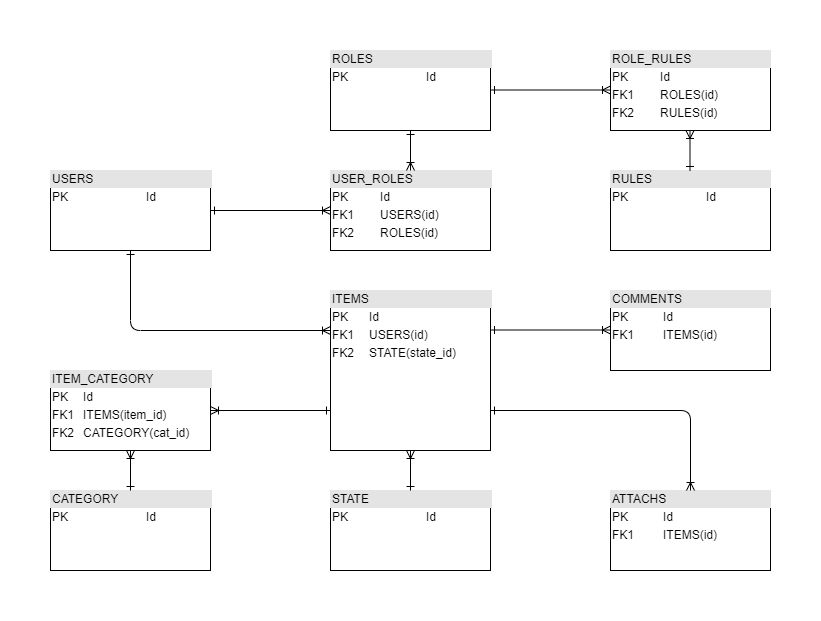

The diagram above was exported from draw.io. Its source (the exported page's mxGraphModel, read from the mxfile embedded in the PNG):
<mxGraphModel dx="868" dy="401" grid="1" gridSize="10" guides="1" tooltips="1" connect="1" arrows="1" fold="1" page="1" pageScale="1" pageWidth="413" pageHeight="583" math="0" shadow="0">
  <root>
    <mxCell id="0" />
    <mxCell id="1" parent="0" />
    <mxCell id="VXPTHTz820mEdU5Vfg0A-1" value="&lt;div style=&quot;box-sizing: border-box ; width: 100% ; background: #e4e4e4 ; padding: 2px&quot;&gt;USERS&lt;/div&gt;&lt;table style=&quot;width: 100% ; font-size: 1em&quot; cellpadding=&quot;2&quot; cellspacing=&quot;0&quot;&gt;&lt;tbody&gt;&lt;tr&gt;&lt;td&gt;PK&lt;/td&gt;&lt;td&gt;Id&lt;/td&gt;&lt;/tr&gt;&lt;tr&gt;&lt;td&gt;&lt;br&gt;&lt;/td&gt;&lt;td&gt;&lt;br&gt;&lt;/td&gt;&lt;/tr&gt;&lt;tr&gt;&lt;td&gt;&lt;/td&gt;&lt;td&gt;&lt;br&gt;&lt;/td&gt;&lt;/tr&gt;&lt;/tbody&gt;&lt;/table&gt;" style="verticalAlign=top;align=left;overflow=fill;html=1;" vertex="1" parent="1">
      <mxGeometry x="60" y="160" width="160" height="80" as="geometry" />
    </mxCell>
    <mxCell id="VXPTHTz820mEdU5Vfg0A-2" value="&lt;div style=&quot;box-sizing: border-box ; width: 100% ; background: #e4e4e4 ; padding: 2px&quot;&gt;USER_ROLES&lt;/div&gt;&lt;table style=&quot;width: 100% ; font-size: 1em&quot; cellpadding=&quot;2&quot; cellspacing=&quot;0&quot;&gt;&lt;tbody&gt;&lt;tr&gt;&lt;td&gt;PK&lt;/td&gt;&lt;td&gt;Id&lt;/td&gt;&lt;/tr&gt;&lt;tr&gt;&lt;td&gt;FK1&lt;/td&gt;&lt;td&gt;USERS(id)&lt;/td&gt;&lt;/tr&gt;&lt;tr&gt;&lt;td&gt;FK2&lt;/td&gt;&lt;td&gt;ROLES(id)&lt;/td&gt;&lt;/tr&gt;&lt;/tbody&gt;&lt;/table&gt;" style="verticalAlign=top;align=left;overflow=fill;html=1;" vertex="1" parent="1">
      <mxGeometry x="340" y="160" width="160" height="80" as="geometry" />
    </mxCell>
    <mxCell id="VXPTHTz820mEdU5Vfg0A-3" value="&lt;div style=&quot;box-sizing: border-box ; width: 100% ; background: #e4e4e4 ; padding: 2px&quot;&gt;RULES&lt;/div&gt;&lt;table style=&quot;width: 100% ; font-size: 1em&quot; cellpadding=&quot;2&quot; cellspacing=&quot;0&quot;&gt;&lt;tbody&gt;&lt;tr&gt;&lt;td&gt;PK&lt;/td&gt;&lt;td&gt;Id&lt;/td&gt;&lt;/tr&gt;&lt;tr&gt;&lt;td&gt;&lt;br&gt;&lt;/td&gt;&lt;td&gt;&lt;br&gt;&lt;/td&gt;&lt;/tr&gt;&lt;tr&gt;&lt;td&gt;&lt;/td&gt;&lt;td&gt;&lt;br&gt;&lt;/td&gt;&lt;/tr&gt;&lt;/tbody&gt;&lt;/table&gt;" style="verticalAlign=top;align=left;overflow=fill;html=1;" vertex="1" parent="1">
      <mxGeometry x="620" y="160" width="160" height="80" as="geometry" />
    </mxCell>
    <mxCell id="VXPTHTz820mEdU5Vfg0A-4" value="&lt;div style=&quot;box-sizing: border-box ; width: 100% ; background: #e4e4e4 ; padding: 2px&quot;&gt;ITEMS&lt;/div&gt;&lt;table style=&quot;width: 100% ; font-size: 1em&quot; cellpadding=&quot;2&quot; cellspacing=&quot;0&quot;&gt;&lt;tbody&gt;&lt;tr&gt;&lt;td&gt;PK&lt;/td&gt;&lt;td&gt;Id&lt;/td&gt;&lt;/tr&gt;&lt;tr&gt;&lt;td&gt;FK1&lt;/td&gt;&lt;td&gt;USERS(id)&lt;/td&gt;&lt;/tr&gt;&lt;tr&gt;&lt;td&gt;FK2&lt;/td&gt;&lt;td&gt;STATE(state_id)&lt;/td&gt;&lt;/tr&gt;&lt;/tbody&gt;&lt;/table&gt;" style="verticalAlign=top;align=left;overflow=fill;html=1;" vertex="1" parent="1">
      <mxGeometry x="340" y="280" width="160" height="160" as="geometry" />
    </mxCell>
    <mxCell id="VXPTHTz820mEdU5Vfg0A-5" value="&lt;div style=&quot;box-sizing: border-box ; width: 100% ; background: #e4e4e4 ; padding: 2px&quot;&gt;COMMENTS&lt;/div&gt;&lt;table style=&quot;width: 100% ; font-size: 1em&quot; cellpadding=&quot;2&quot; cellspacing=&quot;0&quot;&gt;&lt;tbody&gt;&lt;tr&gt;&lt;td&gt;PK&lt;/td&gt;&lt;td&gt;Id&lt;/td&gt;&lt;/tr&gt;&lt;tr&gt;&lt;td&gt;FK1&lt;/td&gt;&lt;td&gt;ITEMS(id)&lt;br&gt;&lt;/td&gt;&lt;/tr&gt;&lt;tr&gt;&lt;td&gt;&lt;/td&gt;&lt;td&gt;&lt;br&gt;&lt;/td&gt;&lt;/tr&gt;&lt;/tbody&gt;&lt;/table&gt;" style="verticalAlign=top;align=left;overflow=fill;html=1;" vertex="1" parent="1">
      <mxGeometry x="620" y="280" width="160" height="80" as="geometry" />
    </mxCell>
    <mxCell id="VXPTHTz820mEdU5Vfg0A-6" value="&lt;div style=&quot;box-sizing: border-box ; width: 100% ; background: #e4e4e4 ; padding: 2px&quot;&gt;ATTACHS&lt;/div&gt;&lt;table style=&quot;width: 100% ; font-size: 1em&quot; cellpadding=&quot;2&quot; cellspacing=&quot;0&quot;&gt;&lt;tbody&gt;&lt;tr&gt;&lt;td&gt;PK&lt;/td&gt;&lt;td&gt;Id&lt;/td&gt;&lt;/tr&gt;&lt;tr&gt;&lt;td&gt;FK1&lt;/td&gt;&lt;td&gt;ITEMS(id)&lt;/td&gt;&lt;/tr&gt;&lt;tr&gt;&lt;td&gt;&lt;/td&gt;&lt;td&gt;&lt;br&gt;&lt;/td&gt;&lt;/tr&gt;&lt;/tbody&gt;&lt;/table&gt;" style="verticalAlign=top;align=left;overflow=fill;html=1;" vertex="1" parent="1">
      <mxGeometry x="620" y="480" width="160" height="80" as="geometry" />
    </mxCell>
    <mxCell id="VXPTHTz820mEdU5Vfg0A-7" value="&lt;div style=&quot;box-sizing: border-box ; width: 100% ; background: #e4e4e4 ; padding: 2px&quot;&gt;CATEGORY&lt;/div&gt;&lt;table style=&quot;width: 100% ; font-size: 1em&quot; cellpadding=&quot;2&quot; cellspacing=&quot;0&quot;&gt;&lt;tbody&gt;&lt;tr&gt;&lt;td&gt;PK&lt;/td&gt;&lt;td&gt;Id&lt;/td&gt;&lt;/tr&gt;&lt;tr&gt;&lt;td&gt;&lt;br&gt;&lt;/td&gt;&lt;td&gt;&lt;br&gt;&lt;/td&gt;&lt;/tr&gt;&lt;tr&gt;&lt;td&gt;&lt;/td&gt;&lt;td&gt;&lt;br&gt;&lt;/td&gt;&lt;/tr&gt;&lt;/tbody&gt;&lt;/table&gt;" style="verticalAlign=top;align=left;overflow=fill;html=1;" vertex="1" parent="1">
      <mxGeometry x="60" y="480" width="160" height="80" as="geometry" />
    </mxCell>
    <mxCell id="VXPTHTz820mEdU5Vfg0A-8" value="&lt;div style=&quot;box-sizing: border-box ; width: 100% ; background: #e4e4e4 ; padding: 2px&quot;&gt;STATE&lt;/div&gt;&lt;table style=&quot;width: 100% ; font-size: 1em&quot; cellpadding=&quot;2&quot; cellspacing=&quot;0&quot;&gt;&lt;tbody&gt;&lt;tr&gt;&lt;td&gt;PK&lt;/td&gt;&lt;td&gt;Id&lt;/td&gt;&lt;/tr&gt;&lt;tr&gt;&lt;td&gt;&lt;br&gt;&lt;/td&gt;&lt;td&gt;&lt;br&gt;&lt;/td&gt;&lt;/tr&gt;&lt;tr&gt;&lt;td&gt;&lt;/td&gt;&lt;td&gt;&lt;br&gt;&lt;/td&gt;&lt;/tr&gt;&lt;/tbody&gt;&lt;/table&gt;" style="verticalAlign=top;align=left;overflow=fill;html=1;" vertex="1" parent="1">
      <mxGeometry x="340" y="480" width="160" height="80" as="geometry" />
    </mxCell>
    <mxCell id="VXPTHTz820mEdU5Vfg0A-13" value="" style="endArrow=ERoneToMany;endFill=0;html=1;edgeStyle=orthogonalEdgeStyle;align=left;verticalAlign=top;entryX=0;entryY=0.5;entryDx=0;entryDy=0;startArrow=ERone;startFill=0;strokeWidth=1;" edge="1" parent="1" target="VXPTHTz820mEdU5Vfg0A-2">
      <mxGeometry x="-1" relative="1" as="geometry">
        <mxPoint x="220" y="200" as="sourcePoint" />
        <mxPoint x="310" y="200" as="targetPoint" />
      </mxGeometry>
    </mxCell>
    <mxCell id="VXPTHTz820mEdU5Vfg0A-15" value="" style="endArrow=ERoneToMany;endFill=0;html=1;edgeStyle=orthogonalEdgeStyle;align=left;verticalAlign=top;startArrow=ERone;startFill=0;" edge="1" parent="1">
      <mxGeometry x="-1" relative="1" as="geometry">
        <mxPoint x="500" y="79.5" as="sourcePoint" />
        <mxPoint x="620" y="79.5" as="targetPoint" />
      </mxGeometry>
    </mxCell>
    <mxCell id="VXPTHTz820mEdU5Vfg0A-17" value="" style="endArrow=ERoneToMany;endFill=0;html=1;edgeStyle=orthogonalEdgeStyle;align=left;verticalAlign=top;entryX=0;entryY=0.5;entryDx=0;entryDy=0;startArrow=ERone;startFill=0;" edge="1" parent="1">
      <mxGeometry x="-1" relative="1" as="geometry">
        <mxPoint x="500" y="319.5" as="sourcePoint" />
        <mxPoint x="620" y="319.5" as="targetPoint" />
      </mxGeometry>
    </mxCell>
    <mxCell id="VXPTHTz820mEdU5Vfg0A-19" value="" style="endArrow=ERoneToMany;endFill=0;html=1;edgeStyle=orthogonalEdgeStyle;align=left;verticalAlign=top;entryX=0.5;entryY=0;entryDx=0;entryDy=0;exitX=1;exitY=0.75;exitDx=0;exitDy=0;startArrow=ERone;startFill=0;" edge="1" parent="1" source="VXPTHTz820mEdU5Vfg0A-4" target="VXPTHTz820mEdU5Vfg0A-6">
      <mxGeometry x="-1" relative="1" as="geometry">
        <mxPoint x="500" y="440" as="sourcePoint" />
        <mxPoint x="620" y="440" as="targetPoint" />
        <Array as="points">
          <mxPoint x="700" y="400" />
        </Array>
      </mxGeometry>
    </mxCell>
    <mxCell id="VXPTHTz820mEdU5Vfg0A-21" value="" style="endArrow=ERoneToMany;endFill=0;html=1;edgeStyle=orthogonalEdgeStyle;align=left;verticalAlign=top;exitX=0.5;exitY=1;exitDx=0;exitDy=0;startArrow=ERone;startFill=0;strokeWidth=1;strokeColor=#000000;jumpStyle=none;shadow=0;comic=0;" edge="1" parent="1" source="VXPTHTz820mEdU5Vfg0A-1">
      <mxGeometry y="50" relative="1" as="geometry">
        <mxPoint x="360" y="260" as="sourcePoint" />
        <mxPoint x="340" y="320" as="targetPoint" />
        <Array as="points">
          <mxPoint x="140" y="320" />
          <mxPoint x="340" y="320" />
        </Array>
        <mxPoint as="offset" />
      </mxGeometry>
    </mxCell>
    <mxCell id="VXPTHTz820mEdU5Vfg0A-22" value="" style="resizable=0;html=1;align=left;verticalAlign=bottom;labelBackgroundColor=#ffffff;fontSize=10;" connectable="0" vertex="1" parent="VXPTHTz820mEdU5Vfg0A-21">
      <mxGeometry x="-1" relative="1" as="geometry" />
    </mxCell>
    <mxCell id="VXPTHTz820mEdU5Vfg0A-23" value="" style="endArrow=ERone;endFill=0;html=1;edgeStyle=orthogonalEdgeStyle;align=left;verticalAlign=top;entryX=0.5;entryY=0;entryDx=0;entryDy=0;exitX=0.5;exitY=1;exitDx=0;exitDy=0;startArrow=ERoneToMany;startFill=0;" edge="1" parent="1" source="VXPTHTz820mEdU5Vfg0A-4" target="VXPTHTz820mEdU5Vfg0A-8">
      <mxGeometry x="-1" relative="1" as="geometry">
        <mxPoint x="350" y="440" as="sourcePoint" />
        <mxPoint x="470" y="440" as="targetPoint" />
      </mxGeometry>
    </mxCell>
    <mxCell id="VXPTHTz820mEdU5Vfg0A-25" value="" style="endArrow=ERoneToMany;endFill=0;html=1;edgeStyle=orthogonalEdgeStyle;align=left;verticalAlign=top;exitX=0;exitY=0.75;exitDx=0;exitDy=0;startArrow=ERone;startFill=0;entryX=1;entryY=0.5;entryDx=0;entryDy=0;" edge="1" parent="1" source="VXPTHTz820mEdU5Vfg0A-4" target="VXPTHTz820mEdU5Vfg0A-28">
      <mxGeometry x="-1" relative="1" as="geometry">
        <mxPoint x="170" y="410" as="sourcePoint" />
        <mxPoint x="240" y="440" as="targetPoint" />
      </mxGeometry>
    </mxCell>
    <mxCell id="VXPTHTz820mEdU5Vfg0A-28" value="&lt;div style=&quot;box-sizing: border-box ; width: 100% ; background: #e4e4e4 ; padding: 2px&quot;&gt;ITEM_CATEGORY&lt;/div&gt;&lt;table style=&quot;width: 100% ; font-size: 1em&quot; cellpadding=&quot;2&quot; cellspacing=&quot;0&quot;&gt;&lt;tbody&gt;&lt;tr&gt;&lt;td&gt;PK&lt;/td&gt;&lt;td&gt;Id&lt;/td&gt;&lt;/tr&gt;&lt;tr&gt;&lt;td&gt;FK1&lt;/td&gt;&lt;td&gt;ITEMS(item_id)&lt;/td&gt;&lt;/tr&gt;&lt;tr&gt;&lt;td&gt;FK2&lt;/td&gt;&lt;td&gt;CATEGORY(cat_id)&lt;/td&gt;&lt;/tr&gt;&lt;tr&gt;&lt;td&gt;&lt;/td&gt;&lt;td&gt;&lt;br&gt;&lt;/td&gt;&lt;/tr&gt;&lt;/tbody&gt;&lt;/table&gt;" style="verticalAlign=top;align=left;overflow=fill;html=1;" vertex="1" parent="1">
      <mxGeometry x="60" y="360" width="160" height="80" as="geometry" />
    </mxCell>
    <mxCell id="VXPTHTz820mEdU5Vfg0A-29" value="" style="endArrow=ERoneToMany;endFill=0;html=1;edgeStyle=orthogonalEdgeStyle;align=left;verticalAlign=top;exitX=0.5;exitY=0;exitDx=0;exitDy=0;startArrow=ERone;startFill=0;entryX=0.5;entryY=1;entryDx=0;entryDy=0;" edge="1" parent="1" source="VXPTHTz820mEdU5Vfg0A-7" target="VXPTHTz820mEdU5Vfg0A-28">
      <mxGeometry x="-1" relative="1" as="geometry">
        <mxPoint x="340" y="460" as="sourcePoint" />
        <mxPoint x="220" y="460" as="targetPoint" />
      </mxGeometry>
    </mxCell>
    <mxCell id="VXPTHTz820mEdU5Vfg0A-30" value="&lt;div style=&quot;box-sizing: border-box ; width: 100% ; background: #e4e4e4 ; padding: 2px&quot;&gt;ROLES&lt;/div&gt;&lt;table style=&quot;width: 100% ; font-size: 1em&quot; cellpadding=&quot;2&quot; cellspacing=&quot;0&quot;&gt;&lt;tbody&gt;&lt;tr&gt;&lt;td&gt;PK&lt;/td&gt;&lt;td&gt;Id&lt;/td&gt;&lt;/tr&gt;&lt;tr&gt;&lt;td&gt;&lt;br&gt;&lt;/td&gt;&lt;td&gt;&lt;br&gt;&lt;/td&gt;&lt;/tr&gt;&lt;tr&gt;&lt;td&gt;&lt;/td&gt;&lt;td&gt;&lt;br&gt;&lt;/td&gt;&lt;/tr&gt;&lt;/tbody&gt;&lt;/table&gt;" style="verticalAlign=top;align=left;overflow=fill;html=1;" vertex="1" parent="1">
      <mxGeometry x="340" y="40" width="160" height="80" as="geometry" />
    </mxCell>
    <mxCell id="VXPTHTz820mEdU5Vfg0A-31" value="&lt;div style=&quot;box-sizing: border-box ; width: 100% ; background: #e4e4e4 ; padding: 2px&quot;&gt;ROLE_RULES&lt;/div&gt;&lt;table style=&quot;width: 100% ; font-size: 1em&quot; cellpadding=&quot;2&quot; cellspacing=&quot;0&quot;&gt;&lt;tbody&gt;&lt;tr&gt;&lt;td&gt;PK&lt;/td&gt;&lt;td&gt;Id&lt;/td&gt;&lt;/tr&gt;&lt;tr&gt;&lt;td&gt;FK1&lt;/td&gt;&lt;td&gt;ROLES(id)&lt;/td&gt;&lt;/tr&gt;&lt;tr&gt;&lt;td&gt;FK2&lt;/td&gt;&lt;td&gt;RULES(id)&lt;/td&gt;&lt;/tr&gt;&lt;/tbody&gt;&lt;/table&gt;" style="verticalAlign=top;align=left;overflow=fill;html=1;" vertex="1" parent="1">
      <mxGeometry x="620" y="40" width="160" height="80" as="geometry" />
    </mxCell>
    <mxCell id="VXPTHTz820mEdU5Vfg0A-32" value="" style="endArrow=ERoneToMany;endFill=0;html=1;edgeStyle=orthogonalEdgeStyle;align=left;verticalAlign=top;startArrow=ERone;startFill=0;exitX=0.5;exitY=1;exitDx=0;exitDy=0;entryX=0.5;entryY=0;entryDx=0;entryDy=0;" edge="1" parent="1" source="VXPTHTz820mEdU5Vfg0A-30" target="VXPTHTz820mEdU5Vfg0A-2">
      <mxGeometry x="-1" relative="1" as="geometry">
        <mxPoint x="510" y="140" as="sourcePoint" />
        <mxPoint x="630" y="140" as="targetPoint" />
      </mxGeometry>
    </mxCell>
    <mxCell id="VXPTHTz820mEdU5Vfg0A-33" value="" style="endArrow=ERone;endFill=0;html=1;edgeStyle=orthogonalEdgeStyle;align=left;verticalAlign=top;startArrow=ERoneToMany;startFill=0;exitX=0.5;exitY=1;exitDx=0;exitDy=0;entryX=0.5;entryY=0;entryDx=0;entryDy=0;" edge="1" parent="1">
      <mxGeometry x="-1" relative="1" as="geometry">
        <mxPoint x="699.5" y="120" as="sourcePoint" />
        <mxPoint x="699.5" y="160" as="targetPoint" />
      </mxGeometry>
    </mxCell>
  </root>
</mxGraphModel>